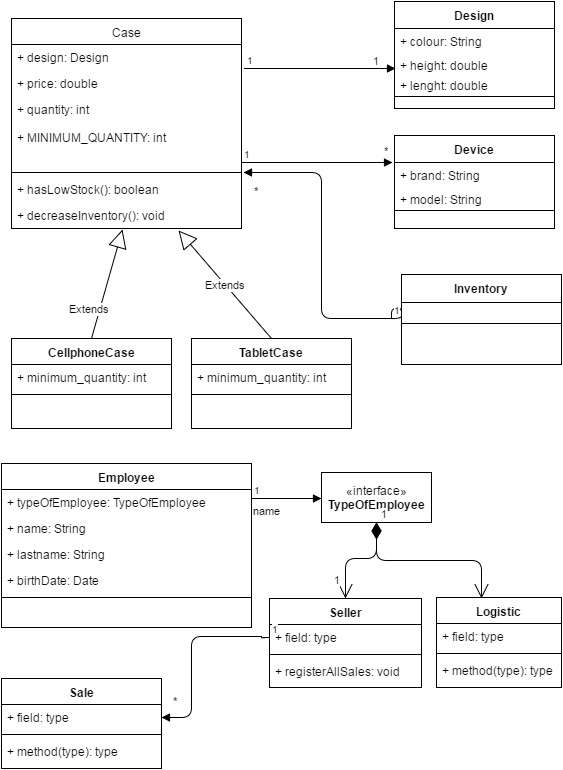

The diagram above was exported from draw.io. Its source (the exported page's mxGraphModel, read from the mxfile embedded in the PNG):
<mxGraphModel dx="880" dy="480" grid="1" gridSize="10" guides="1" tooltips="1" connect="1" arrows="1" fold="1" page="1" pageScale="1" pageWidth="826" pageHeight="1169" background="#ffffff" math="0" shadow="0">
  <root>
    <mxCell id="0" />
    <mxCell id="1" parent="0" />
    <mxCell id="2" value="Case" style="swimlane;html=1;fontStyle=0;childLayout=stackLayout;horizontal=1;startSize=26;fillColor=none;horizontalStack=0;resizeParent=1;resizeLast=0;collapsible=1;marginBottom=0;swimlaneFillColor=#ffffff;" vertex="1" parent="1">
      <mxGeometry x="30" y="20" width="230" height="210" as="geometry" />
    </mxCell>
    <mxCell id="3" value="+ design: Design&lt;div&gt;&lt;br&gt;&lt;/div&gt;" style="text;html=1;strokeColor=none;fillColor=none;align=left;verticalAlign=top;spacingLeft=4;spacingRight=4;whiteSpace=wrap;overflow=hidden;rotatable=0;points=[[0,0.5],[1,0.5]];portConstraint=eastwest;" vertex="1" parent="2">
      <mxGeometry y="26" width="230" height="26" as="geometry" />
    </mxCell>
    <mxCell id="4" value="+ price: double" style="text;html=1;strokeColor=none;fillColor=none;align=left;verticalAlign=top;spacingLeft=4;spacingRight=4;whiteSpace=wrap;overflow=hidden;rotatable=0;points=[[0,0.5],[1,0.5]];portConstraint=eastwest;" vertex="1" parent="2">
      <mxGeometry y="52" width="230" height="26" as="geometry" />
    </mxCell>
    <mxCell id="5" value="+ quantity: int&lt;div&gt;&lt;br&gt;&lt;div&gt;+ MINIMUM_QUANTITY: int&lt;/div&gt;&lt;div&gt;&lt;br&gt;&lt;/div&gt;&lt;/div&gt;" style="text;html=1;strokeColor=none;fillColor=none;align=left;verticalAlign=top;spacingLeft=4;spacingRight=4;whiteSpace=wrap;overflow=hidden;rotatable=0;points=[[0,0.5],[1,0.5]];portConstraint=eastwest;" vertex="1" parent="2">
      <mxGeometry y="78" width="230" height="72" as="geometry" />
    </mxCell>
    <mxCell id="11" value="" style="line;html=1;strokeWidth=1;fillColor=none;align=left;verticalAlign=middle;spacingTop=-1;spacingLeft=3;spacingRight=3;rotatable=0;labelPosition=right;points=[];portConstraint=eastwest;" vertex="1" parent="2">
      <mxGeometry y="150" width="230" height="8" as="geometry" />
    </mxCell>
    <mxCell id="12" value="+ hasLowStock(): boolean&lt;div&gt;&lt;br&gt;&lt;/div&gt;" style="text;html=1;strokeColor=none;fillColor=none;align=left;verticalAlign=top;spacingLeft=4;spacingRight=4;whiteSpace=wrap;overflow=hidden;rotatable=0;points=[[0,0.5],[1,0.5]];portConstraint=eastwest;" vertex="1" parent="2">
      <mxGeometry y="158" width="230" height="26" as="geometry" />
    </mxCell>
    <mxCell id="13" value="+ decreaseInventory(): void&lt;div&gt;&lt;br&gt;&lt;/div&gt;" style="text;html=1;strokeColor=none;fillColor=none;align=left;verticalAlign=top;spacingLeft=4;spacingRight=4;whiteSpace=wrap;overflow=hidden;rotatable=0;points=[[0,0.5],[1,0.5]];portConstraint=eastwest;" vertex="1" parent="2">
      <mxGeometry y="184" width="230" height="26" as="geometry" />
    </mxCell>
    <mxCell id="6" value="CellphoneCase&lt;div&gt;&lt;br&gt;&lt;/div&gt;" style="swimlane;html=1;fontStyle=1;align=center;verticalAlign=top;childLayout=stackLayout;horizontal=1;startSize=26;horizontalStack=0;resizeParent=1;resizeLast=0;collapsible=1;marginBottom=0;swimlaneFillColor=#ffffff;" vertex="1" parent="1">
      <mxGeometry x="30" y="340" width="160" height="90" as="geometry" />
    </mxCell>
    <mxCell id="7" value="+ minimum_quantity: int" style="text;html=1;strokeColor=none;fillColor=none;align=left;verticalAlign=top;spacingLeft=4;spacingRight=4;whiteSpace=wrap;overflow=hidden;rotatable=0;points=[[0,0.5],[1,0.5]];portConstraint=eastwest;" vertex="1" parent="6">
      <mxGeometry y="26" width="160" height="26" as="geometry" />
    </mxCell>
    <mxCell id="8" value="" style="line;html=1;strokeWidth=1;fillColor=none;align=left;verticalAlign=middle;spacingTop=-1;spacingLeft=3;spacingRight=3;rotatable=0;labelPosition=right;points=[];portConstraint=eastwest;" vertex="1" parent="6">
      <mxGeometry y="52" width="160" height="8" as="geometry" />
    </mxCell>
    <mxCell id="15" value="Extends" style="endArrow=block;endSize=16;endFill=0;html=1;exitX=0.5;exitY=0;entryX=0.483;entryY=1.038;entryPerimeter=0;" edge="1" parent="1" source="6" target="13">
      <mxGeometry x="-0.5" y="10" width="160" relative="1" as="geometry">
        <mxPoint x="350" y="160" as="sourcePoint" />
        <mxPoint x="510" y="160" as="targetPoint" />
        <mxPoint as="offset" />
      </mxGeometry>
    </mxCell>
    <mxCell id="16" value="&lt;div&gt;Design&lt;/div&gt;&lt;div&gt;&lt;br&gt;&lt;/div&gt;" style="swimlane;html=1;fontStyle=1;align=center;verticalAlign=top;childLayout=stackLayout;horizontal=1;startSize=27;horizontalStack=0;resizeParent=1;resizeLast=0;collapsible=1;marginBottom=0;swimlaneFillColor=#ffffff;" vertex="1" parent="1">
      <mxGeometry x="413" y="3" width="160" height="107" as="geometry" />
    </mxCell>
    <object label="+ colour: String&lt;div&gt;&lt;br&gt;&lt;div&gt;&lt;br&gt;&lt;/div&gt;&lt;/div&gt;" lenght="double" height="double" id="17">
      <mxCell style="text;html=1;strokeColor=none;fillColor=none;align=left;verticalAlign=top;spacingLeft=4;spacingRight=4;whiteSpace=wrap;overflow=hidden;rotatable=0;points=[[0,0.5],[1,0.5]];portConstraint=eastwest;" vertex="1" parent="16">
        <mxGeometry y="27" width="160" height="24" as="geometry" />
      </mxCell>
    </object>
    <object label="+ height: double&lt;div&gt;&lt;br&gt;&lt;div&gt;&lt;br&gt;&lt;/div&gt;&lt;/div&gt;" lenght="double" height="double" id="29">
      <mxCell style="text;html=1;strokeColor=none;fillColor=none;align=left;verticalAlign=top;spacingLeft=4;spacingRight=4;whiteSpace=wrap;overflow=hidden;rotatable=0;points=[[0,0.5],[1,0.5]];portConstraint=eastwest;" vertex="1" parent="16">
        <mxGeometry y="51" width="160" height="20" as="geometry" />
      </mxCell>
    </object>
    <object label="+ lenght: double&lt;div&gt;&lt;br&gt;&lt;div&gt;&lt;br&gt;&lt;/div&gt;&lt;/div&gt;" lenght="double" height="double" id="31">
      <mxCell style="text;html=1;strokeColor=none;fillColor=none;align=left;verticalAlign=top;spacingLeft=4;spacingRight=4;whiteSpace=wrap;overflow=hidden;rotatable=0;points=[[0,0.5],[1,0.5]];portConstraint=eastwest;" vertex="1" parent="16">
        <mxGeometry y="71" width="160" height="20" as="geometry" />
      </mxCell>
    </object>
    <mxCell id="18" value="" style="line;html=1;strokeWidth=1;fillColor=none;align=left;verticalAlign=middle;spacingTop=-1;spacingLeft=3;spacingRight=3;rotatable=0;labelPosition=right;points=[];portConstraint=eastwest;" vertex="1" parent="16">
      <mxGeometry y="91" width="160" height="8" as="geometry" />
    </mxCell>
    <mxCell id="27" value="&lt;div&gt;1&lt;/div&gt;" style="endArrow=block;endFill=1;html=1;edgeStyle=orthogonalEdgeStyle;align=left;verticalAlign=top;exitX=1.013;exitY=-0.077;exitPerimeter=0;" edge="1" parent="1" source="4">
      <mxGeometry x="0.8146" y="22" relative="1" as="geometry">
        <mxPoint x="280" y="70" as="sourcePoint" />
        <mxPoint x="414" y="70" as="targetPoint" />
        <Array as="points">
          <mxPoint x="400" y="70" />
          <mxPoint x="400" y="70" />
        </Array>
        <mxPoint x="-10" y="2" as="offset" />
      </mxGeometry>
    </mxCell>
    <mxCell id="28" value="1" style="resizable=0;html=1;align=left;verticalAlign=bottom;labelBackgroundColor=#ffffff;fontSize=10;" connectable="0" vertex="1" parent="27">
      <mxGeometry x="-1" relative="1" as="geometry" />
    </mxCell>
    <mxCell id="32" value="&lt;div&gt;Device&lt;/div&gt;&lt;div&gt;&lt;br&gt;&lt;/div&gt;" style="swimlane;html=1;fontStyle=1;align=center;verticalAlign=top;childLayout=stackLayout;horizontal=1;startSize=27;horizontalStack=0;resizeParent=1;resizeLast=0;collapsible=1;marginBottom=0;swimlaneFillColor=#ffffff;" vertex="1" parent="1">
      <mxGeometry x="413" y="137" width="160" height="93" as="geometry" />
    </mxCell>
    <object label="+ brand: String&lt;div&gt;&lt;br&gt;&lt;div&gt;&lt;br&gt;&lt;/div&gt;&lt;/div&gt;" lenght="double" height="double" id="33">
      <mxCell style="text;html=1;strokeColor=none;fillColor=none;align=left;verticalAlign=top;spacingLeft=4;spacingRight=4;whiteSpace=wrap;overflow=hidden;rotatable=0;points=[[0,0.5],[1,0.5]];portConstraint=eastwest;" vertex="1" parent="32">
        <mxGeometry y="27" width="160" height="24" as="geometry" />
      </mxCell>
    </object>
    <object label="+ model: String&lt;div&gt;&lt;br&gt;&lt;div&gt;&lt;br&gt;&lt;/div&gt;&lt;/div&gt;" lenght="double" height="double" id="34">
      <mxCell style="text;html=1;strokeColor=none;fillColor=none;align=left;verticalAlign=top;spacingLeft=4;spacingRight=4;whiteSpace=wrap;overflow=hidden;rotatable=0;points=[[0,0.5],[1,0.5]];portConstraint=eastwest;" vertex="1" parent="32">
        <mxGeometry y="51" width="160" height="20" as="geometry" />
      </mxCell>
    </object>
    <mxCell id="36" value="" style="line;html=1;strokeWidth=1;fillColor=none;align=left;verticalAlign=middle;spacingTop=-1;spacingLeft=3;spacingRight=3;rotatable=0;labelPosition=right;points=[];portConstraint=eastwest;" vertex="1" parent="32">
      <mxGeometry y="71" width="160" height="8" as="geometry" />
    </mxCell>
    <mxCell id="43" value="&lt;div&gt;*&lt;/div&gt;" style="endArrow=block;endFill=1;html=1;edgeStyle=orthogonalEdgeStyle;align=left;verticalAlign=top;" edge="1" parent="1">
      <mxGeometry as="geometry">
        <mxPoint x="260" y="164" as="sourcePoint" />
        <mxPoint x="411" y="164" as="targetPoint" />
        <Array as="points">
          <mxPoint x="347" y="164" />
          <mxPoint x="347" y="164" />
        </Array>
        <mxPoint x="65" y="-24" as="offset" />
      </mxGeometry>
    </mxCell>
    <mxCell id="44" value="1" style="resizable=0;html=1;align=left;verticalAlign=bottom;labelBackgroundColor=#ffffff;fontSize=10;" connectable="0" vertex="1" parent="43">
      <mxGeometry x="-1" relative="1" as="geometry" />
    </mxCell>
    <mxCell id="51" value="Inventory" style="swimlane;html=1;fontStyle=1;align=center;verticalAlign=top;childLayout=stackLayout;horizontal=1;startSize=28;horizontalStack=0;resizeParent=1;resizeLast=0;collapsible=1;marginBottom=0;swimlaneFillColor=#ffffff;" vertex="1" parent="1">
      <mxGeometry x="420" y="276" width="160" height="90" as="geometry" />
    </mxCell>
    <mxCell id="53" value="" style="line;html=1;strokeWidth=1;fillColor=none;align=left;verticalAlign=middle;spacingTop=-1;spacingLeft=3;spacingRight=3;rotatable=0;labelPosition=right;points=[];portConstraint=eastwest;" vertex="1" parent="51">
      <mxGeometry y="28" width="160" height="42" as="geometry" />
    </mxCell>
    <mxCell id="59" value="*" style="endArrow=block;endFill=1;html=1;edgeStyle=orthogonalEdgeStyle;align=left;verticalAlign=top;entryX=1.009;entryY=-0.154;entryPerimeter=0;" edge="1" parent="1" target="12">
      <mxGeometry x="0.949" y="6" relative="1" as="geometry">
        <mxPoint x="410" y="320" as="sourcePoint" />
        <mxPoint x="370" y="270" as="targetPoint" />
        <Array as="points">
          <mxPoint x="410" y="310" />
          <mxPoint x="420" y="310" />
          <mxPoint x="420" y="320" />
          <mxPoint x="340" y="320" />
          <mxPoint x="340" y="174" />
        </Array>
        <mxPoint as="offset" />
      </mxGeometry>
    </mxCell>
    <mxCell id="60" value="1" style="resizable=0;html=1;align=left;verticalAlign=bottom;labelBackgroundColor=#ffffff;fontSize=10;" connectable="0" vertex="1" parent="59">
      <mxGeometry x="-1" relative="1" as="geometry" />
    </mxCell>
    <mxCell id="61" value="&lt;div&gt;TabletCase&lt;/div&gt;&lt;div&gt;&lt;br&gt;&lt;/div&gt;" style="swimlane;html=1;fontStyle=1;align=center;verticalAlign=top;childLayout=stackLayout;horizontal=1;startSize=26;horizontalStack=0;resizeParent=1;resizeLast=0;collapsible=1;marginBottom=0;swimlaneFillColor=#ffffff;" vertex="1" parent="1">
      <mxGeometry x="210" y="340" width="160" height="90" as="geometry" />
    </mxCell>
    <mxCell id="62" value="+ minimum_quantity: int" style="text;html=1;strokeColor=none;fillColor=none;align=left;verticalAlign=top;spacingLeft=4;spacingRight=4;whiteSpace=wrap;overflow=hidden;rotatable=0;points=[[0,0.5],[1,0.5]];portConstraint=eastwest;" vertex="1" parent="61">
      <mxGeometry y="26" width="160" height="26" as="geometry" />
    </mxCell>
    <mxCell id="63" value="" style="line;html=1;strokeWidth=1;fillColor=none;align=left;verticalAlign=middle;spacingTop=-1;spacingLeft=3;spacingRight=3;rotatable=0;labelPosition=right;points=[];portConstraint=eastwest;" vertex="1" parent="61">
      <mxGeometry y="52" width="160" height="8" as="geometry" />
    </mxCell>
    <mxCell id="64" value="Extends" style="endArrow=block;endSize=16;endFill=0;html=1;exitX=0.5;exitY=0;entryX=0.726;entryY=1.077;entryPerimeter=0;" edge="1" parent="1" source="61" target="13">
      <mxGeometry x="210" y="231" width="160" as="geometry">
        <mxPoint x="210" y="340" as="sourcePoint" />
        <mxPoint x="241" y="231" as="targetPoint" />
        <mxPoint as="offset" />
      </mxGeometry>
    </mxCell>
    <mxCell id="72" value="Employee" style="swimlane;html=1;fontStyle=1;align=center;verticalAlign=top;childLayout=stackLayout;horizontal=1;startSize=26;horizontalStack=0;resizeParent=1;resizeLast=0;collapsible=1;marginBottom=0;swimlaneFillColor=#ffffff;" vertex="1" parent="1">
      <mxGeometry x="20" y="465" width="250" height="164" as="geometry" />
    </mxCell>
    <mxCell id="73" value="+ typeOfEmployee: TypeOfEmployee" style="text;html=1;strokeColor=none;fillColor=none;align=left;verticalAlign=top;spacingLeft=4;spacingRight=4;whiteSpace=wrap;overflow=hidden;rotatable=0;points=[[0,0.5],[1,0.5]];portConstraint=eastwest;" vertex="1" parent="72">
      <mxGeometry y="26" width="250" height="26" as="geometry" />
    </mxCell>
    <mxCell id="76" value="+ name: String" style="text;html=1;strokeColor=none;fillColor=none;align=left;verticalAlign=top;spacingLeft=4;spacingRight=4;whiteSpace=wrap;overflow=hidden;rotatable=0;points=[[0,0.5],[1,0.5]];portConstraint=eastwest;" vertex="1" parent="72">
      <mxGeometry y="52" width="250" height="26" as="geometry" />
    </mxCell>
    <mxCell id="77" value="+ lastname: String" style="text;html=1;strokeColor=none;fillColor=none;align=left;verticalAlign=top;spacingLeft=4;spacingRight=4;whiteSpace=wrap;overflow=hidden;rotatable=0;points=[[0,0.5],[1,0.5]];portConstraint=eastwest;" vertex="1" parent="72">
      <mxGeometry y="78" width="250" height="26" as="geometry" />
    </mxCell>
    <mxCell id="78" value="+ birthDate: Date" style="text;html=1;strokeColor=none;fillColor=none;align=left;verticalAlign=top;spacingLeft=4;spacingRight=4;whiteSpace=wrap;overflow=hidden;rotatable=0;points=[[0,0.5],[1,0.5]];portConstraint=eastwest;" vertex="1" parent="72">
      <mxGeometry y="104" width="250" height="26" as="geometry" />
    </mxCell>
    <mxCell id="74" value="" style="line;html=1;strokeWidth=1;fillColor=none;align=left;verticalAlign=middle;spacingTop=-1;spacingLeft=3;spacingRight=3;rotatable=0;labelPosition=right;points=[];portConstraint=eastwest;" vertex="1" parent="72">
      <mxGeometry y="130" width="250" height="8" as="geometry" />
    </mxCell>
    <mxCell id="80" value="«interface»&lt;br&gt;&lt;b&gt;TypeOfEmployee&lt;/b&gt;" style="html=1;" vertex="1" parent="1">
      <mxGeometry x="340" y="474" width="110" height="50" as="geometry" />
    </mxCell>
    <mxCell id="83" value="name" style="endArrow=block;endFill=1;html=1;edgeStyle=orthogonalEdgeStyle;align=left;verticalAlign=top;" edge="1" parent="1">
      <mxGeometry x="-1" relative="1" as="geometry">
        <mxPoint x="270" y="500" as="sourcePoint" />
        <mxPoint x="340" y="500" as="targetPoint" />
      </mxGeometry>
    </mxCell>
    <mxCell id="84" value="1" style="resizable=0;html=1;align=left;verticalAlign=bottom;labelBackgroundColor=#ffffff;fontSize=10;" connectable="0" vertex="1" parent="83">
      <mxGeometry x="-1" relative="1" as="geometry" />
    </mxCell>
    <mxCell id="87" value="1" style="endArrow=open;html=1;endSize=12;startArrow=diamondThin;startSize=14;startFill=1;edgeStyle=orthogonalEdgeStyle;align=left;verticalAlign=bottom;exitX=0.5;exitY=1;" edge="1" parent="1" source="80">
      <mxGeometry x="-1" y="3" relative="1" as="geometry">
        <mxPoint x="340" y="600" as="sourcePoint" />
        <mxPoint x="500" y="600" as="targetPoint" />
        <Array as="points">
          <mxPoint x="395" y="562" />
          <mxPoint x="500" y="562" />
        </Array>
      </mxGeometry>
    </mxCell>
    <mxCell id="88" value="Logistic" style="swimlane;html=1;fontStyle=1;align=center;verticalAlign=top;childLayout=stackLayout;horizontal=1;startSize=26;horizontalStack=0;resizeParent=1;resizeLast=0;collapsible=1;marginBottom=0;swimlaneFillColor=#ffffff;" vertex="1" parent="1">
      <mxGeometry x="455" y="599" width="125" height="90" as="geometry" />
    </mxCell>
    <mxCell id="89" value="+ field: type" style="text;html=1;strokeColor=none;fillColor=none;align=left;verticalAlign=top;spacingLeft=4;spacingRight=4;whiteSpace=wrap;overflow=hidden;rotatable=0;points=[[0,0.5],[1,0.5]];portConstraint=eastwest;" vertex="1" parent="88">
      <mxGeometry y="26" width="125" height="26" as="geometry" />
    </mxCell>
    <mxCell id="90" value="" style="line;html=1;strokeWidth=1;fillColor=none;align=left;verticalAlign=middle;spacingTop=-1;spacingLeft=3;spacingRight=3;rotatable=0;labelPosition=right;points=[];portConstraint=eastwest;" vertex="1" parent="88">
      <mxGeometry y="52" width="125" height="8" as="geometry" />
    </mxCell>
    <mxCell id="91" value="+ method(type): type" style="text;html=1;strokeColor=none;fillColor=none;align=left;verticalAlign=top;spacingLeft=4;spacingRight=4;whiteSpace=wrap;overflow=hidden;rotatable=0;points=[[0,0.5],[1,0.5]];portConstraint=eastwest;" vertex="1" parent="88">
      <mxGeometry y="60" width="125" height="26" as="geometry" />
    </mxCell>
    <mxCell id="92" value="1" style="endArrow=open;html=1;endSize=12;startArrow=diamondThin;startSize=14;startFill=1;edgeStyle=orthogonalEdgeStyle;align=left;verticalAlign=bottom;exitX=0.5;exitY=1;entryX=0.5;entryY=0;" edge="1" parent="1" source="80" target="93">
      <mxGeometry as="geometry">
        <mxPoint x="343" y="524" as="sourcePoint" />
        <mxPoint x="343" y="570" as="targetPoint" />
        <Array as="points">
          <mxPoint x="395" y="560" />
          <mxPoint x="364" y="560" />
        </Array>
        <mxPoint x="-29" y="28" as="offset" />
      </mxGeometry>
    </mxCell>
    <mxCell id="93" value="Seller" style="swimlane;html=1;fontStyle=1;align=center;verticalAlign=top;childLayout=stackLayout;horizontal=1;startSize=26;horizontalStack=0;resizeParent=1;resizeLast=0;collapsible=1;marginBottom=0;swimlaneFillColor=#ffffff;" vertex="1" parent="1">
      <mxGeometry x="288" y="600" width="152" height="89" as="geometry" />
    </mxCell>
    <mxCell id="94" value="+ field: type" style="text;html=1;strokeColor=none;fillColor=none;align=left;verticalAlign=top;spacingLeft=4;spacingRight=4;whiteSpace=wrap;overflow=hidden;rotatable=0;points=[[0,0.5],[1,0.5]];portConstraint=eastwest;" vertex="1" parent="93">
      <mxGeometry y="26" width="152" height="26" as="geometry" />
    </mxCell>
    <mxCell id="95" value="" style="line;html=1;strokeWidth=1;fillColor=none;align=left;verticalAlign=middle;spacingTop=-1;spacingLeft=3;spacingRight=3;rotatable=0;labelPosition=right;points=[];portConstraint=eastwest;" vertex="1" parent="93">
      <mxGeometry y="52" width="152" height="8" as="geometry" />
    </mxCell>
    <mxCell id="96" value="+ registerAllSales: void" style="text;html=1;strokeColor=none;fillColor=none;align=left;verticalAlign=top;spacingLeft=4;spacingRight=4;whiteSpace=wrap;overflow=hidden;rotatable=0;points=[[0,0.5],[1,0.5]];portConstraint=eastwest;" vertex="1" parent="93">
      <mxGeometry y="60" width="152" height="26" as="geometry" />
    </mxCell>
    <mxCell id="97" value="Sale" style="swimlane;html=1;fontStyle=1;align=center;verticalAlign=top;childLayout=stackLayout;horizontal=1;startSize=26;horizontalStack=0;resizeParent=1;resizeLast=0;collapsible=1;marginBottom=0;swimlaneFillColor=#ffffff;" vertex="1" parent="1">
      <mxGeometry x="20" y="680" width="160" height="90" as="geometry" />
    </mxCell>
    <mxCell id="98" value="+ field: type" style="text;html=1;strokeColor=none;fillColor=none;align=left;verticalAlign=top;spacingLeft=4;spacingRight=4;whiteSpace=wrap;overflow=hidden;rotatable=0;points=[[0,0.5],[1,0.5]];portConstraint=eastwest;" vertex="1" parent="97">
      <mxGeometry y="26" width="160" height="26" as="geometry" />
    </mxCell>
    <mxCell id="99" value="" style="line;html=1;strokeWidth=1;fillColor=none;align=left;verticalAlign=middle;spacingTop=-1;spacingLeft=3;spacingRight=3;rotatable=0;labelPosition=right;points=[];portConstraint=eastwest;" vertex="1" parent="97">
      <mxGeometry y="52" width="160" height="8" as="geometry" />
    </mxCell>
    <mxCell id="100" value="+ method(type): type" style="text;html=1;strokeColor=none;fillColor=none;align=left;verticalAlign=top;spacingLeft=4;spacingRight=4;whiteSpace=wrap;overflow=hidden;rotatable=0;points=[[0,0.5],[1,0.5]];portConstraint=eastwest;" vertex="1" parent="97">
      <mxGeometry y="60" width="160" height="26" as="geometry" />
    </mxCell>
    <mxCell id="101" value="*" style="endArrow=block;endFill=1;html=1;edgeStyle=orthogonalEdgeStyle;align=left;verticalAlign=top;entryX=1;entryY=0.5;exitX=0;exitY=0.5;" edge="1" parent="1" source="94" target="98">
      <mxGeometry x="0.898" y="-29" relative="1" as="geometry">
        <mxPoint x="205" y="706" as="sourcePoint" />
        <mxPoint x="375" y="706" as="targetPoint" />
        <Array as="points">
          <mxPoint x="280" y="639" />
          <mxPoint x="280" y="638" />
          <mxPoint x="210" y="638" />
          <mxPoint x="210" y="719" />
        </Array>
        <mxPoint as="offset" />
      </mxGeometry>
    </mxCell>
    <mxCell id="102" value="1" style="resizable=0;html=1;align=left;verticalAlign=bottom;labelBackgroundColor=#ffffff;fontSize=10;" connectable="0" vertex="1" parent="101">
      <mxGeometry x="-1" relative="1" as="geometry" />
    </mxCell>
  </root>
</mxGraphModel>